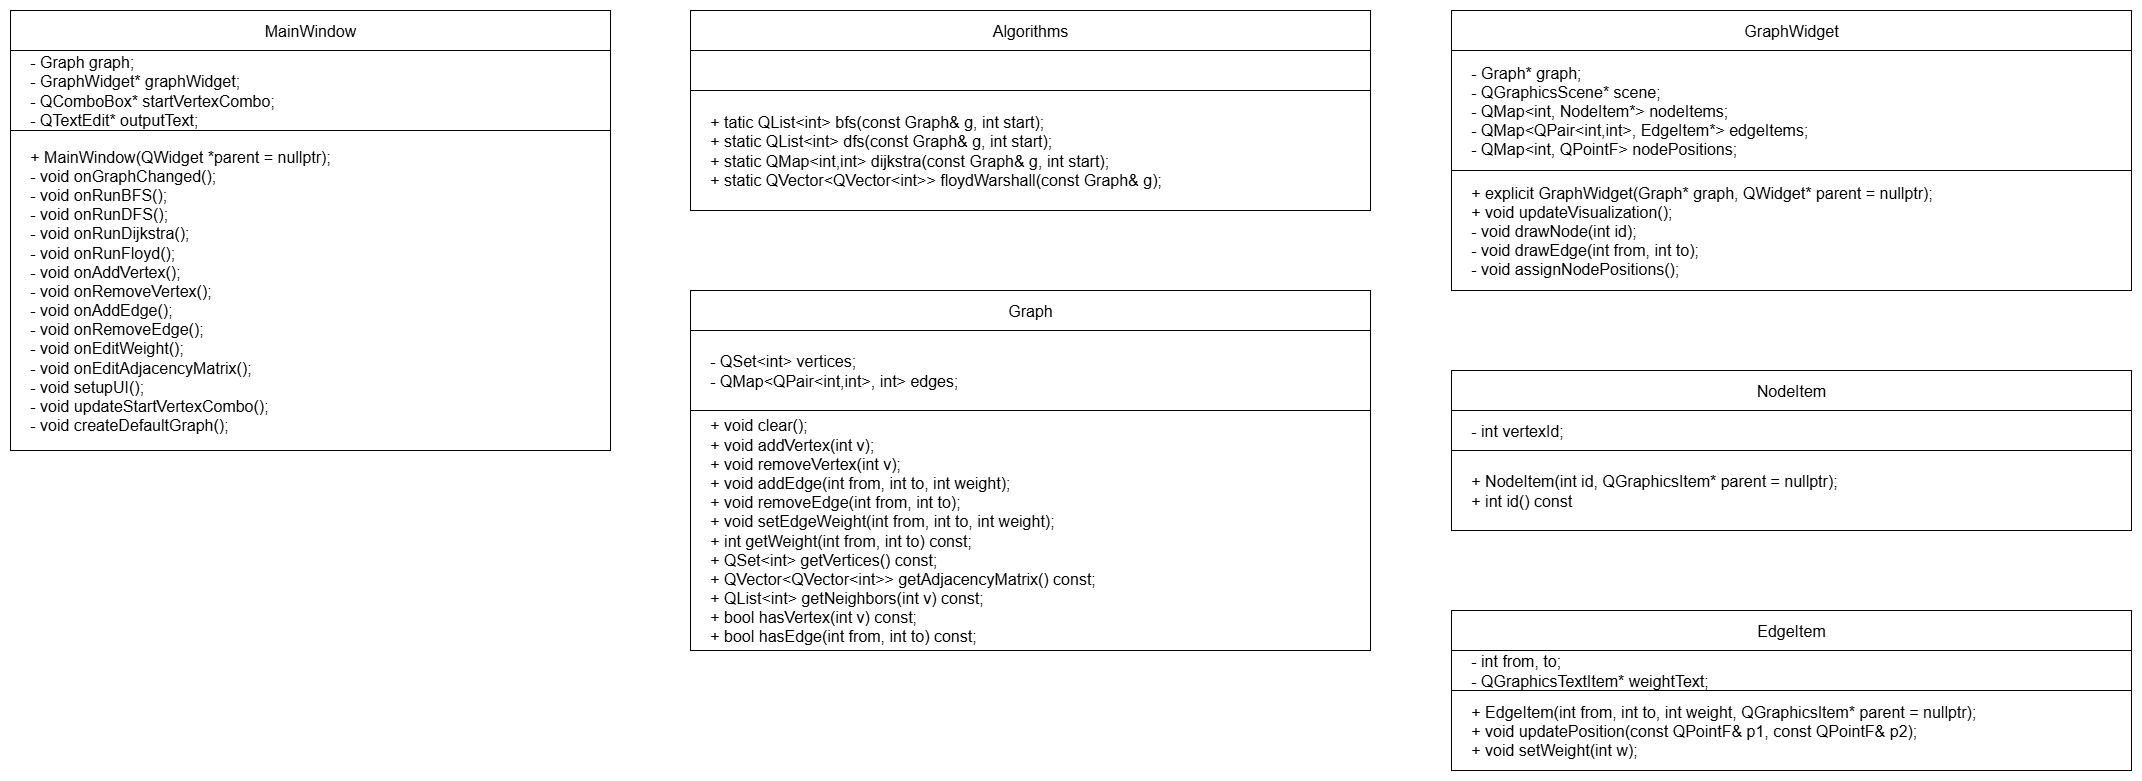

The diagram above was exported from draw.io. Its source (the exported page's mxGraphModel, read from the mxfile embedded in the PNG):
<mxGraphModel dx="1226" dy="776" grid="1" gridSize="10" guides="1" tooltips="1" connect="1" arrows="1" fold="1" page="1" pageScale="1" pageWidth="827" pageHeight="1169" math="0" shadow="0">
  <root>
    <mxCell id="0" />
    <mxCell id="1" parent="0" />
    <mxCell id="h8DohkVqt3kt2VdTvhnc-1" value="&lt;font style=&quot;font-size: 16px;&quot;&gt;MainWindow&lt;/font&gt;" style="rounded=0;whiteSpace=wrap;html=1;" vertex="1" parent="1">
      <mxGeometry x="360" y="280" width="600" height="40" as="geometry" />
    </mxCell>
    <mxCell id="h8DohkVqt3kt2VdTvhnc-2" value="&lt;div&gt;&lt;span style=&quot;font-size: 16px;&quot;&gt;&amp;nbsp; &amp;nbsp; - Graph graph;&lt;/span&gt;&lt;/div&gt;&lt;div&gt;&lt;span style=&quot;font-size: 16px;&quot;&gt;&amp;nbsp; &amp;nbsp; - GraphWidget* graphWidget;&lt;/span&gt;&lt;/div&gt;&lt;div&gt;&lt;span style=&quot;font-size: 16px;&quot;&gt;&amp;nbsp; &amp;nbsp; - QComboBox* startVertexCombo;&lt;/span&gt;&lt;/div&gt;&lt;div&gt;&lt;span style=&quot;font-size: 16px;&quot;&gt;&amp;nbsp; &amp;nbsp; - QTextEdit* outputText;&lt;/span&gt;&lt;/div&gt;" style="rounded=0;whiteSpace=wrap;html=1;align=left;" vertex="1" parent="1">
      <mxGeometry x="360" y="320" width="600" height="80" as="geometry" />
    </mxCell>
    <mxCell id="h8DohkVqt3kt2VdTvhnc-3" value="&lt;span style=&quot;font-size: 16px;&quot;&gt;&amp;nbsp; &amp;nbsp; + MainWindow(QWidget *parent = nullptr);&lt;/span&gt;&lt;div&gt;&lt;div style=&quot;&quot;&gt;&lt;span style=&quot;font-size: 16px;&quot;&gt;&amp;nbsp; &amp;nbsp; - void onGraphChanged();&lt;/span&gt;&lt;/div&gt;&lt;div style=&quot;&quot;&gt;&lt;span style=&quot;font-size: 16px;&quot;&gt;&amp;nbsp; &amp;nbsp; - void onRunBFS();&lt;/span&gt;&lt;/div&gt;&lt;div style=&quot;&quot;&gt;&lt;span style=&quot;font-size: 16px;&quot;&gt;&amp;nbsp; &amp;nbsp; - void onRunDFS();&lt;/span&gt;&lt;/div&gt;&lt;div style=&quot;&quot;&gt;&lt;span style=&quot;font-size: 16px;&quot;&gt;&amp;nbsp; &amp;nbsp; - void onRunDijkstra();&lt;/span&gt;&lt;/div&gt;&lt;div style=&quot;&quot;&gt;&lt;span style=&quot;font-size: 16px;&quot;&gt;&amp;nbsp; &amp;nbsp; - void onRunFloyd();&lt;/span&gt;&lt;/div&gt;&lt;div style=&quot;&quot;&gt;&lt;span style=&quot;font-size: 16px;&quot;&gt;&amp;nbsp; &amp;nbsp; - void onAddVertex();&lt;/span&gt;&lt;/div&gt;&lt;div style=&quot;&quot;&gt;&lt;span style=&quot;font-size: 16px;&quot;&gt;&amp;nbsp; &amp;nbsp; - void onRemoveVertex();&lt;/span&gt;&lt;/div&gt;&lt;div style=&quot;&quot;&gt;&lt;span style=&quot;font-size: 16px;&quot;&gt;&amp;nbsp; &amp;nbsp; - void onAddEdge();&lt;/span&gt;&lt;/div&gt;&lt;div style=&quot;&quot;&gt;&lt;span style=&quot;font-size: 16px;&quot;&gt;&amp;nbsp; &amp;nbsp; - void onRemoveEdge();&lt;/span&gt;&lt;/div&gt;&lt;div style=&quot;&quot;&gt;&lt;span style=&quot;font-size: 16px;&quot;&gt;&amp;nbsp; &amp;nbsp; - void onEditWeight();&lt;/span&gt;&lt;/div&gt;&lt;div style=&quot;&quot;&gt;&lt;span style=&quot;font-size: 16px;&quot;&gt;&amp;nbsp; &amp;nbsp; - void onEditAdjacencyMatrix();&lt;/span&gt;&lt;/div&gt;&lt;/div&gt;&lt;div style=&quot;&quot;&gt;&lt;span style=&quot;font-size: 16px;&quot;&gt;&lt;div&gt;&amp;nbsp; &amp;nbsp; - void setupUI();&lt;/div&gt;&lt;div&gt;&amp;nbsp; &amp;nbsp; - void updateStartVertexCombo();&lt;/div&gt;&lt;div&gt;&amp;nbsp; &amp;nbsp; - void createDefaultGraph();&lt;/div&gt;&lt;/span&gt;&lt;/div&gt;" style="rounded=0;whiteSpace=wrap;html=1;align=left;" vertex="1" parent="1">
      <mxGeometry x="360" y="400" width="600" height="320" as="geometry" />
    </mxCell>
    <mxCell id="h8DohkVqt3kt2VdTvhnc-4" value="&lt;font style=&quot;font-size: 16px;&quot;&gt;Algorithms&lt;/font&gt;" style="rounded=0;whiteSpace=wrap;html=1;" vertex="1" parent="1">
      <mxGeometry x="1040" y="280" width="680" height="40" as="geometry" />
    </mxCell>
    <mxCell id="h8DohkVqt3kt2VdTvhnc-5" value="" style="rounded=0;whiteSpace=wrap;html=1;align=left;" vertex="1" parent="1">
      <mxGeometry x="1040" y="320" width="680" height="40" as="geometry" />
    </mxCell>
    <mxCell id="h8DohkVqt3kt2VdTvhnc-6" value="&lt;div&gt;&lt;span style=&quot;font-size: 16px;&quot;&gt;&amp;nbsp; &amp;nbsp; + tatic QList&amp;lt;int&amp;gt; bfs(const Graph&amp;amp; g, int start);&lt;/span&gt;&lt;/div&gt;&lt;div&gt;&lt;span style=&quot;font-size: 16px;&quot;&gt;&amp;nbsp; &amp;nbsp; + static QList&amp;lt;int&amp;gt; dfs(const Graph&amp;amp; g, int start);&lt;/span&gt;&lt;/div&gt;&lt;div&gt;&lt;span style=&quot;font-size: 16px;&quot;&gt;&amp;nbsp; &amp;nbsp; + static QMap&amp;lt;int,int&amp;gt; dijkstra(const Graph&amp;amp; g, int start);&lt;/span&gt;&lt;/div&gt;&lt;div&gt;&lt;span style=&quot;font-size: 16px;&quot;&gt;&amp;nbsp; &amp;nbsp; + static QVector&amp;lt;QVector&amp;lt;int&amp;gt;&amp;gt; floydWarshall(const Graph&amp;amp; g);&lt;/span&gt;&lt;/div&gt;" style="rounded=0;whiteSpace=wrap;html=1;align=left;" vertex="1" parent="1">
      <mxGeometry x="1040" y="360" width="680" height="120" as="geometry" />
    </mxCell>
    <mxCell id="h8DohkVqt3kt2VdTvhnc-7" value="&lt;font style=&quot;font-size: 16px;&quot;&gt;Graph&lt;/font&gt;" style="rounded=0;whiteSpace=wrap;html=1;" vertex="1" parent="1">
      <mxGeometry x="1040" y="560" width="680" height="40" as="geometry" />
    </mxCell>
    <mxCell id="h8DohkVqt3kt2VdTvhnc-8" value="&lt;div&gt;&lt;span style=&quot;font-size: 16px;&quot;&gt;&amp;nbsp; &amp;nbsp; - QSet&amp;lt;int&amp;gt; vertices;&lt;/span&gt;&lt;/div&gt;&lt;div&gt;&lt;span style=&quot;font-size: 16px;&quot;&gt;&amp;nbsp; &amp;nbsp; - QMap&amp;lt;QPair&amp;lt;int,int&amp;gt;, int&amp;gt; edges;&lt;/span&gt;&lt;/div&gt;" style="rounded=0;whiteSpace=wrap;html=1;align=left;" vertex="1" parent="1">
      <mxGeometry x="1040" y="600" width="680" height="80" as="geometry" />
    </mxCell>
    <mxCell id="h8DohkVqt3kt2VdTvhnc-9" value="&lt;div&gt;&lt;span style=&quot;font-size: 16px;&quot;&gt;&amp;nbsp; &amp;nbsp; + void clear();&lt;/span&gt;&lt;/div&gt;&lt;div&gt;&lt;span style=&quot;font-size: 16px;&quot;&gt;&amp;nbsp; &amp;nbsp; + void addVertex(int v);&lt;/span&gt;&lt;/div&gt;&lt;div&gt;&lt;span style=&quot;font-size: 16px;&quot;&gt;&amp;nbsp; &amp;nbsp; + void removeVertex(int v);&lt;/span&gt;&lt;/div&gt;&lt;div&gt;&lt;span style=&quot;font-size: 16px;&quot;&gt;&amp;nbsp; &amp;nbsp; + void addEdge(int from, int to, int weight);&lt;/span&gt;&lt;/div&gt;&lt;div&gt;&lt;span style=&quot;font-size: 16px;&quot;&gt;&amp;nbsp; &amp;nbsp; + void removeEdge(int from, int to);&lt;/span&gt;&lt;/div&gt;&lt;div&gt;&lt;span style=&quot;font-size: 16px;&quot;&gt;&amp;nbsp; &amp;nbsp; + void setEdgeWeight(int from, int to, int weight);&lt;/span&gt;&lt;/div&gt;&lt;div&gt;&lt;span style=&quot;font-size: 16px;&quot;&gt;&amp;nbsp; &amp;nbsp; + int getWeight(int from, int to) const;&lt;/span&gt;&lt;/div&gt;&lt;div&gt;&lt;span style=&quot;font-size: 16px;&quot;&gt;&amp;nbsp; &amp;nbsp; + QSet&amp;lt;int&amp;gt; getVertices() const;&lt;/span&gt;&lt;/div&gt;&lt;div&gt;&lt;span style=&quot;font-size: 16px;&quot;&gt;&amp;nbsp; &amp;nbsp; + QVector&amp;lt;QVector&amp;lt;int&amp;gt;&amp;gt; getAdjacencyMatrix() const;&lt;/span&gt;&lt;/div&gt;&lt;div&gt;&lt;span style=&quot;font-size: 16px;&quot;&gt;&amp;nbsp; &amp;nbsp; + QList&amp;lt;int&amp;gt; getNeighbors(int v) const;&lt;/span&gt;&lt;/div&gt;&lt;div&gt;&lt;span style=&quot;font-size: 16px;&quot;&gt;&amp;nbsp; &amp;nbsp; + bool hasVertex(int v) const;&lt;/span&gt;&lt;/div&gt;&lt;div&gt;&lt;span style=&quot;font-size: 16px;&quot;&gt;&amp;nbsp; &amp;nbsp; + bool hasEdge(int from, int to) const;&lt;/span&gt;&lt;/div&gt;" style="rounded=0;whiteSpace=wrap;html=1;align=left;" vertex="1" parent="1">
      <mxGeometry x="1040" y="680" width="680" height="240" as="geometry" />
    </mxCell>
    <mxCell id="h8DohkVqt3kt2VdTvhnc-10" value="&lt;font style=&quot;font-size: 16px;&quot;&gt;GraphWidget&lt;/font&gt;" style="rounded=0;whiteSpace=wrap;html=1;" vertex="1" parent="1">
      <mxGeometry x="1801" y="280" width="680" height="40" as="geometry" />
    </mxCell>
    <mxCell id="h8DohkVqt3kt2VdTvhnc-11" value="&lt;div&gt;&lt;span style=&quot;font-size: 16px;&quot;&gt;&amp;nbsp; &amp;nbsp; - Graph* graph;&lt;/span&gt;&lt;/div&gt;&lt;div&gt;&lt;span style=&quot;font-size: 16px;&quot;&gt;&amp;nbsp; &amp;nbsp; - QGraphicsScene* scene;&lt;/span&gt;&lt;/div&gt;&lt;div&gt;&lt;span style=&quot;font-size: 16px;&quot;&gt;&amp;nbsp; &amp;nbsp; - QMap&amp;lt;int, NodeItem*&amp;gt; nodeItems;&lt;/span&gt;&lt;/div&gt;&lt;div&gt;&lt;span style=&quot;font-size: 16px;&quot;&gt;&amp;nbsp; &amp;nbsp; - QMap&amp;lt;QPair&amp;lt;int,int&amp;gt;, EdgeItem*&amp;gt; edgeItems;&lt;/span&gt;&lt;/div&gt;&lt;div&gt;&lt;span style=&quot;font-size: 16px;&quot;&gt;&amp;nbsp; &amp;nbsp; - QMap&amp;lt;int, QPointF&amp;gt; nodePositions;&lt;/span&gt;&lt;/div&gt;" style="rounded=0;whiteSpace=wrap;html=1;align=left;" vertex="1" parent="1">
      <mxGeometry x="1801" y="320" width="680" height="120" as="geometry" />
    </mxCell>
    <mxCell id="h8DohkVqt3kt2VdTvhnc-12" value="&lt;div&gt;&lt;span style=&quot;font-size: 16px;&quot;&gt;&amp;nbsp; &amp;nbsp; + explicit GraphWidget(Graph* graph, QWidget* parent = nullptr);&lt;/span&gt;&lt;/div&gt;&lt;div&gt;&lt;span style=&quot;font-size: 16px;&quot;&gt;&amp;nbsp; &amp;nbsp; + void updateVisualization();&lt;/span&gt;&lt;/div&gt;&lt;div&gt;&lt;div style=&quot;&quot;&gt;&lt;span style=&quot;font-size: 16px;&quot;&gt;&amp;nbsp; &amp;nbsp; - void drawNode(int id);&lt;/span&gt;&lt;/div&gt;&lt;div style=&quot;&quot;&gt;&lt;span style=&quot;font-size: 16px;&quot;&gt;&amp;nbsp; &amp;nbsp; - void drawEdge(int from, int to);&lt;/span&gt;&lt;/div&gt;&lt;div style=&quot;&quot;&gt;&lt;span style=&quot;font-size: 16px;&quot;&gt;&amp;nbsp; &amp;nbsp; - void assignNodePositions();&lt;/span&gt;&lt;/div&gt;&lt;/div&gt;" style="rounded=0;whiteSpace=wrap;html=1;align=left;" vertex="1" parent="1">
      <mxGeometry x="1801" y="440" width="680" height="120" as="geometry" />
    </mxCell>
    <mxCell id="h8DohkVqt3kt2VdTvhnc-13" value="&lt;font style=&quot;font-size: 16px;&quot;&gt;NodeItem&lt;/font&gt;" style="rounded=0;whiteSpace=wrap;html=1;" vertex="1" parent="1">
      <mxGeometry x="1801" y="640" width="680" height="40" as="geometry" />
    </mxCell>
    <mxCell id="h8DohkVqt3kt2VdTvhnc-14" value="&lt;span style=&quot;font-size: 16px;&quot;&gt;&amp;nbsp; &amp;nbsp; - int vertexId;&lt;/span&gt;" style="rounded=0;whiteSpace=wrap;html=1;align=left;" vertex="1" parent="1">
      <mxGeometry x="1801" y="680" width="680" height="40" as="geometry" />
    </mxCell>
    <mxCell id="h8DohkVqt3kt2VdTvhnc-15" value="&lt;div&gt;&lt;span style=&quot;font-size: 16px;&quot;&gt;&amp;nbsp; &amp;nbsp; + NodeItem(int id, QGraphicsItem* parent = nullptr);&lt;/span&gt;&lt;/div&gt;&lt;div&gt;&lt;span style=&quot;font-size: 16px;&quot;&gt;&amp;nbsp; &amp;nbsp; + int id() const&lt;/span&gt;&lt;/div&gt;" style="rounded=0;whiteSpace=wrap;html=1;align=left;" vertex="1" parent="1">
      <mxGeometry x="1801" y="720" width="680" height="80" as="geometry" />
    </mxCell>
    <mxCell id="h8DohkVqt3kt2VdTvhnc-16" value="&lt;font style=&quot;font-size: 16px;&quot;&gt;EdgeItem&lt;/font&gt;" style="rounded=0;whiteSpace=wrap;html=1;" vertex="1" parent="1">
      <mxGeometry x="1801" y="880" width="680" height="40" as="geometry" />
    </mxCell>
    <mxCell id="h8DohkVqt3kt2VdTvhnc-17" value="&lt;div&gt;&lt;span style=&quot;font-size: 16px;&quot;&gt;&amp;nbsp; &amp;nbsp; - int from, to;&lt;/span&gt;&lt;/div&gt;&lt;div&gt;&lt;span style=&quot;font-size: 16px;&quot;&gt;&amp;nbsp; &amp;nbsp; - QGraphicsTextItem* weightText;&lt;/span&gt;&lt;/div&gt;" style="rounded=0;whiteSpace=wrap;html=1;align=left;" vertex="1" parent="1">
      <mxGeometry x="1801" y="920" width="680" height="40" as="geometry" />
    </mxCell>
    <mxCell id="h8DohkVqt3kt2VdTvhnc-18" value="&lt;div&gt;&lt;span style=&quot;font-size: 16px;&quot;&gt;&amp;nbsp; &amp;nbsp; + EdgeItem(int from, int to, int weight, QGraphicsItem* parent = nullptr);&lt;/span&gt;&lt;/div&gt;&lt;div&gt;&lt;span style=&quot;font-size: 16px;&quot;&gt;&amp;nbsp; &amp;nbsp; + void updatePosition(const QPointF&amp;amp; p1, const QPointF&amp;amp; p2);&lt;/span&gt;&lt;/div&gt;&lt;div&gt;&lt;span style=&quot;font-size: 16px;&quot;&gt;&amp;nbsp; &amp;nbsp; + void setWeight(int w);&lt;/span&gt;&lt;/div&gt;" style="rounded=0;whiteSpace=wrap;html=1;align=left;" vertex="1" parent="1">
      <mxGeometry x="1801" y="960" width="680" height="80" as="geometry" />
    </mxCell>
  </root>
</mxGraphModel>